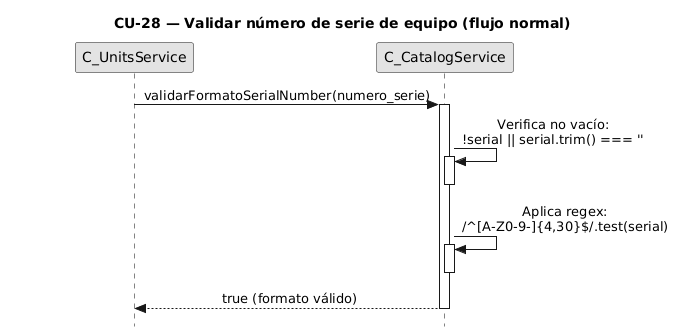

The diagram above was rendered by PlantUML. Its source (embedded in the PNG):
@startuml CU28-normal
title CU-28 — Validar número de serie de equipo (flujo normal)

skinparam style strictuml
skinparam monochrome true
skinparam shadowing false
skinparam sequenceMessageAlign center
skinparam ParticipantPadding 70
skinparam ActorPadding 30
skinparam sequence {
  MessageAlign center
  LifeLineBorderColor black
}
hide footbox

participant "C_UnitsService" as units
participant "C_CatalogService" as catalog

units -> catalog : validarFormatoSerialNumber(numero_serie)
activate catalog

catalog -> catalog : Verifica no vacío:\n!serial || serial.trim() === ''
activate catalog
deactivate catalog

catalog -> catalog : Aplica regex:\n/^[A-Z0-9-]{4,30}$/.test(serial)
activate catalog
deactivate catalog

catalog --> units : true (formato válido)
deactivate catalog

@enduml